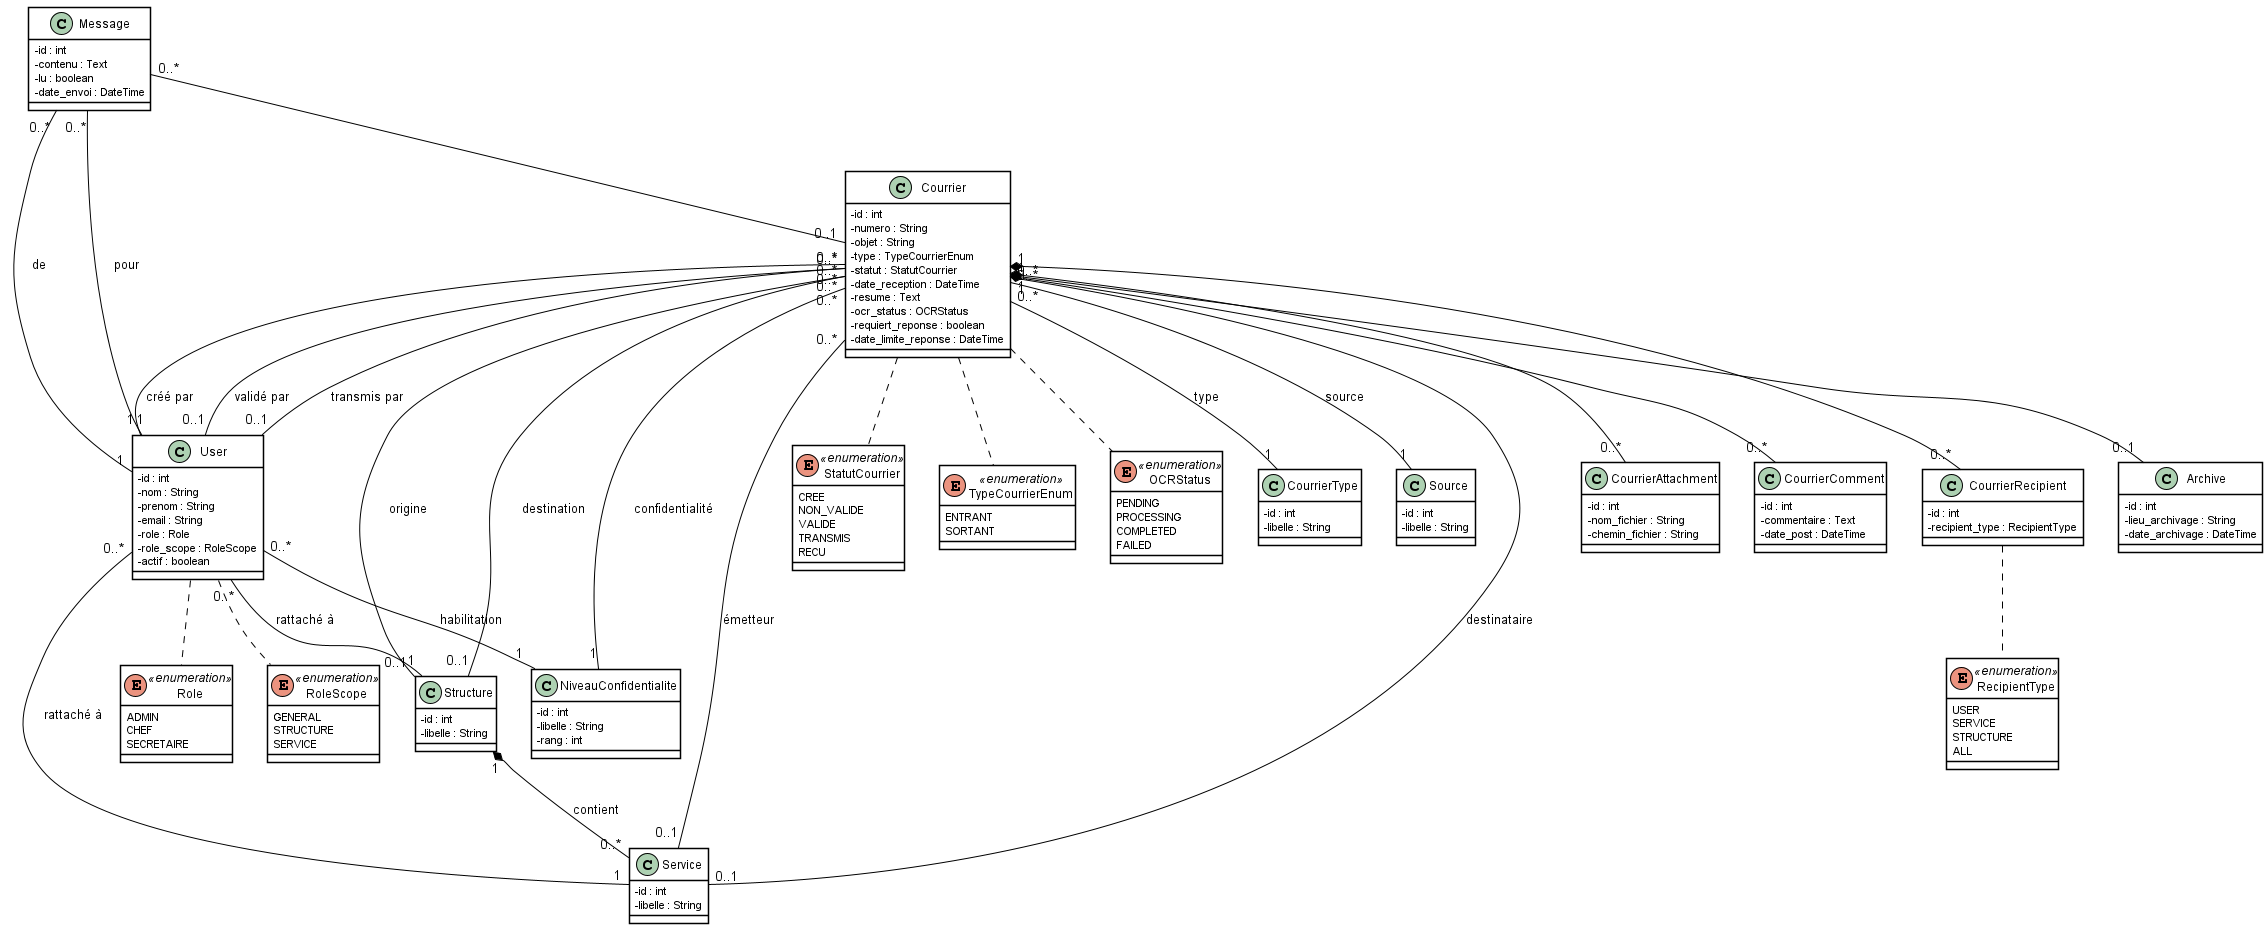

The diagram above was rendered by PlantUML. Its source (embedded in the PNG):
@startuml diagrame_de_class

skinparam shadowing false
skinparam classAttributeIconSize 0
skinparam ClassBackgroundColor white
skinparam ClassBorderColor black
skinparam ArrowColor black

' --- Enums ---

enum Role <<enumeration>> {
    ADMIN
    CHEF
    SECRETAIRE
}

enum RoleScope <<enumeration>> {
    GENERAL
    STRUCTURE
    SERVICE
}

enum StatutCourrier <<enumeration>> {
    CREE
    NON_VALIDE
    VALIDE
    TRANSMIS
    RECU
}

enum TypeCourrierEnum <<enumeration>> {
    ENTRANT
    SORTANT
}

enum OCRStatus <<enumeration>> {
    PENDING
    PROCESSING
    COMPLETED
    FAILED
}

enum RecipientType <<enumeration>> {
    USER
    SERVICE
    STRUCTURE
    ALL
}

' --- Classes ---

class Structure {
    - id : int
    - libelle : String
}

class Service {
    - id : int
    - libelle : String
}

class User {
    - id : int
    - nom : String
    - prenom : String
    - email : String
    - role : Role
    - role_scope : RoleScope
    - actif : boolean
}

class Courrier {
    - id : int
    - numero : String
    - objet : String
    - type : TypeCourrierEnum
    - statut : StatutCourrier
    - date_reception : DateTime
    - resume : Text
    - ocr_status : OCRStatus
    - requiert_reponse : boolean
    - date_limite_reponse : DateTime
}

class CourrierType {
    - id : int
    - libelle : String
}

class Source {
    - id : int
    - libelle : String
}

class NiveauConfidentialite {
    - id : int
    - libelle : String
    - rang : int
}

class CourrierAttachment {
    - id : int
    - nom_fichier : String
    - chemin_fichier : String
}

class CourrierComment {
    - id : int
    - commentaire : Text
    - date_post : DateTime
}

class CourrierRecipient {
    - id : int
    - recipient_type : RecipientType
}

class Message {
    - id : int
    - contenu : Text
    - lu : boolean
    - date_envoi : DateTime
}

class Archive {
    - id : int
    - lieu_archivage : String
    - date_archivage : DateTime
}

' --- Relations Métiers ---

' Hiérarchie
Structure "1" *-- "0..*" Service : contient
User "0..*" -- "1" Structure : rattaché à
User "0..*" -- "1" Service : rattaché à
User "0..*" -- "1" NiveauConfidentialite : habilitation

' Enums rattachés aux classes
User .. Role
User .. RoleScope
Courrier .. StatutCourrier
Courrier .. TypeCourrierEnum
Courrier .. OCRStatus
CourrierRecipient .. RecipientType

' Flux Courrier
Courrier "0..*" -- "1" CourrierType : type
Courrier "0..*" -- "1" Source : source
Courrier "0..*" -- "1" NiveauConfidentialite : confidentialité

' Acteurs
Courrier "0..*" -- "1" User : créé par
Courrier "0..*" -- "0..1" User : validé par
Courrier "0..*" -- "0..1" User : transmis par

' Orientations
Courrier "0..*" -- "0..1" Service : émetteur
Courrier "0..*" -- "0..1" Service : destinataire
Courrier "0..*" -- "0..1" Structure : origine
Courrier "0..*" -- "0..1" Structure : destination

' Détails
Courrier "1" *-- "0..*" CourrierAttachment
Courrier "1" *-- "0..*" CourrierComment
Courrier "1" *-- "0..*" CourrierRecipient
Courrier "1" -- "0..1" Archive

' Communication
Message "0..*" -- "1" User : de
Message "0..*" -- "1" User : pour
Message "0..*" -- "0..1" Courrier

@enduml